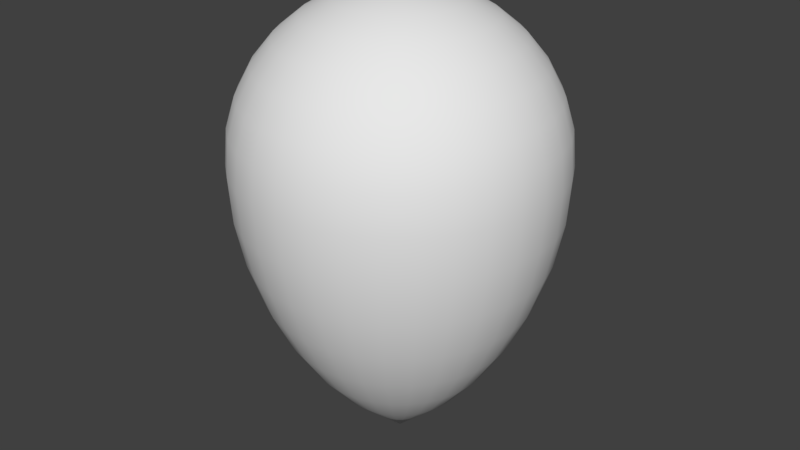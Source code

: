 # Source: balloon.blend  (saved by Blender 2.79.0; exported with 4.5.12 LTS)
import bpy
from mathutils import Matrix  # noqa: F401  (used for matrix-valued properties, if any)

bpy.ops.wm.read_factory_settings(use_empty=True)
scene = bpy.context.scene
scene.name = 'Scene'

# ---- collections
col_collection_1 = bpy.data.collections.new('Collection 1'); scene.collection.children.link(col_collection_1)

# ---- world
world_world = bpy.data.worlds.new('World'); scene.world = world_world
world_world.color = (0.05088, 0.05088, 0.05088)
world_world.use_sun_shadow = False
world_world.sun_shadow_jitter_overblur = 0.0
world_world.cycles.sampling_method = 'MANUAL'

# ---- meshes
me_sphere = bpy.data.meshes.new('Sphere')
me_sphere.from_pydata([(0.0, -3.258e-07, -1.922), (0.03806, 0.1913, 0.9808), (0.07466, 0.3753, 0.9239), (0.1084, 0.5449, 0.8315), (0.1379, 0.6935, 0.7071), (0.1622, 0.8155, 0.5556), (0.1802, 0.9061, 0.3827), (0.1913, 0.9619, 0.1951), (0.1951, 0.9808, -0.02996), (0.1913, 0.9619, -0.3124), (0.1802, 0.9061, -0.5947), (0.1622, 0.8155, -0.8686), (0.1379, 0.6935, -1.127), (0.1084, 0.5449, -1.362), (0.07466, 0.3753, -1.569), (0.03806, 0.1913, -1.742), (0.07466, 0.1802, 0.9808), (0.1464, 0.3536, 0.9239), (0.2126, 0.5133, 0.8315), (0.2706, 0.6533, 0.7071), (0.3182, 0.7682, 0.5556), (0.3536, 0.8536, 0.3827), (0.3753, 0.9061, 0.1951), (0.3827, 0.9239, -0.02996), (0.3753, 0.9061, -0.3124), (0.3536, 0.8536, -0.5947), (0.3182, 0.7682, -0.8686), (0.2706, 0.6533, -1.127), (0.2126, 0.5133, -1.362), (0.1464, 0.3536, -1.569), (0.07466, 0.1802, -1.742), (0.1084, 0.1622, 0.9808), (0.2126, 0.3182, 0.9239), (0.3087, 0.4619, 0.8315), (0.3928, 0.5879, 0.7071), (0.4619, 0.6913, 0.5556), (0.5133, 0.7682, 0.3827), (0.5449, 0.8155, 0.1951), (0.5556, 0.8315, -0.02996), (0.5449, 0.8155, -0.3124), (0.5133, 0.7682, -0.5947), (0.4619, 0.6913, -0.8686), (0.3928, 0.5879, -1.127), (0.3087, 0.4619, -1.362), (0.2126, 0.3182, -1.569), (0.1084, 0.1622, -1.742), (0.1379, 0.1379, 0.9808), (0.2706, 0.2706, 0.9239), (0.3928, 0.3928, 0.8315), (0.5, 0.5, 0.7071), (0.5879, 0.5879, 0.5556), (0.6533, 0.6533, 0.3827), (0.6935, 0.6935, 0.1951), (0.7071, 0.7071, -0.02996), (0.6935, 0.6935, -0.3124), (0.6533, 0.6533, -0.5947), (0.5879, 0.5879, -0.8686), (0.5, 0.5, -1.127), (0.3928, 0.3928, -1.362), (0.2706, 0.2706, -1.569), (0.1379, 0.1379, -1.742), (0.1622, 0.1084, 0.9808), (0.3182, 0.2126, 0.9239), (0.4619, 0.3087, 0.8315), (0.5879, 0.3928, 0.7071), (0.6913, 0.4619, 0.5556), (0.7682, 0.5133, 0.3827), (0.8155, 0.5449, 0.1951), (0.8315, 0.5556, -0.02996), (0.8155, 0.5449, -0.3124), (0.7682, 0.5133, -0.5947), (0.6913, 0.4619, -0.8686), (0.5879, 0.3928, -1.127), (0.4619, 0.3087, -1.362), (0.3182, 0.2126, -1.569), (0.1622, 0.1084, -1.742), (0.1802, 0.07466, 0.9808), (0.3536, 0.1464, 0.9239), (0.5133, 0.2126, 0.8315), (0.6533, 0.2706, 0.7071), (0.7682, 0.3182, 0.5556), (0.8536, 0.3536, 0.3827), (0.9061, 0.3753, 0.1951), (0.9239, 0.3827, -0.02996), (0.9061, 0.3753, -0.3124), (0.8536, 0.3536, -0.5947), (0.7682, 0.3182, -0.8686), (0.6533, 0.2706, -1.127), (0.5133, 0.2126, -1.362), (0.3536, 0.1464, -1.569), (0.1802, 0.07466, -1.742), (0.1913, 0.03806, 0.9808), (0.3753, 0.07466, 0.9239), (0.5449, 0.1084, 0.8315), (0.6935, 0.1379, 0.7071), (0.8155, 0.1622, 0.5556), (0.9061, 0.1802, 0.3827), (0.9619, 0.1913, 0.1951), (0.9808, 0.1951, -0.02996), (0.9619, 0.1913, -0.3124), (0.9061, 0.1802, -0.5947), (0.8155, 0.1622, -0.8686), (0.6935, 0.1379, -1.127), (0.5449, 0.1084, -1.362), (0.3753, 0.07466, -1.569), (0.1913, 0.03806, -1.742), (0.1951, -3.266e-07, 0.9808), (0.3827, -3.192e-07, 0.9239), (0.5556, -3.117e-07, 0.8315), (0.7071, -3.192e-07, 0.7071), (0.8315, -3.341e-07, 0.5556), (0.9239, -2.745e-07, 0.3827), (0.9808, -3.937e-07, 0.1951), (1.0, -3.788e-07, -0.02996), (0.9808, -3.937e-07, -0.3124), (0.9239, -2.298e-07, -0.5947), (0.8315, -3.341e-07, -0.8686), (0.7071, -3.192e-07, -1.127), (0.5556, -3.415e-07, -1.362), (0.3827, -3.043e-07, -1.569), (0.1951, -3.08e-07, -1.742), (0.1913, -0.03806, 0.9808), (0.3753, -0.07466, 0.9239), (0.5449, -0.1084, 0.8315), (0.6935, -0.138, 0.7071), (0.8155, -0.1622, 0.5556), (0.9061, -0.1802, 0.3827), (0.9619, -0.1913, 0.1951), (0.9808, -0.1951, -0.02996), (0.9619, -0.1913, -0.3124), (0.9061, -0.1802, -0.5947), (0.8155, -0.1622, -0.8686), (0.6935, -0.138, -1.127), (0.5449, -0.1084, -1.362), (0.3753, -0.07466, -1.569), (0.1913, -0.03806, -1.742), (0.1802, -0.07466, 0.9808), (0.3536, -0.1464, 0.9239), (0.5133, -0.2126, 0.8315), (0.6533, -0.2706, 0.7071), (0.7682, -0.3182, 0.5556), (0.8536, -0.3536, 0.3827), (0.9061, -0.3753, 0.1951), (0.9239, -0.3827, -0.02996), (0.9061, -0.3753, -0.3124), (0.8536, -0.3536, -0.5947), (0.7682, -0.3182, -0.8686), (0.6533, -0.2706, -1.127), (0.5133, -0.2126, -1.362), (0.3536, -0.1464, -1.569), (0.1802, -0.07466, -1.742), (0.1622, -0.1084, 0.9808), (0.3182, -0.2126, 0.9239), (0.4619, -0.3087, 0.8315), (0.5879, -0.3928, 0.7071), (0.6913, -0.4619, 0.5556), (0.7682, -0.5133, 0.3827), (0.8155, -0.5449, 0.1951), (0.8315, -0.5556, -0.02996), (0.8155, -0.5449, -0.3124), (0.7682, -0.5133, -0.5947), (0.6913, -0.4619, -0.8686), (0.5879, -0.3928, -1.127), (0.4619, -0.3087, -1.362), (0.3182, -0.2126, -1.569), (0.1622, -0.1084, -1.742), (0.1379, -0.138, 0.9808), (0.2706, -0.2706, 0.9239), (0.3928, -0.3928, 0.8315), (0.5, -0.5, 0.7071), (0.5879, -0.5879, 0.5556), (0.6533, -0.6533, 0.3827), (0.6935, -0.6935, 0.1951), (0.7071, -0.7071, -0.02996), (0.6935, -0.6935, -0.3124), (0.6533, -0.6533, -0.5947), (0.5879, -0.5879, -0.8686), (0.5, -0.5, -1.127), (0.3928, -0.3928, -1.362), (0.2706, -0.2706, -1.569), (0.1379, -0.138, -1.742), (0.1084, -0.1622, 0.9808), (0.2126, -0.3182, 0.9239), (0.3087, -0.4619, 0.8315), (0.3928, -0.5879, 0.7071), (0.4619, -0.6913, 0.5556), (0.5133, -0.7682, 0.3827), (0.5449, -0.8155, 0.1951), (0.5556, -0.8315, -0.02996), (0.5449, -0.8155, -0.3124), (0.5133, -0.7682, -0.5947), (0.4619, -0.6913, -0.8686), (0.3928, -0.5879, -1.127), (0.3087, -0.4619, -1.362), (0.2126, -0.3182, -1.569), (0.1084, -0.1622, -1.742), (0.07466, -0.1802, 0.9808), (0.1464, -0.3536, 0.9239), (0.2126, -0.5133, 0.8315), (0.2706, -0.6533, 0.7071), (0.3182, -0.7682, 0.5556), (0.3536, -0.8536, 0.3827), (0.3753, -0.9061, 0.1951), (0.3827, -0.9239, -0.02996), (0.3753, -0.9061, -0.3124), (0.3536, -0.8536, -0.5947), (0.3182, -0.7682, -0.8686), (0.2706, -0.6533, -1.127), (0.2126, -0.5133, -1.362), (0.1464, -0.3536, -1.569), (0.07466, -0.1802, -1.742), (0.03806, -0.1913, 0.9808), (0.07466, -0.3753, 0.9239), (0.1084, -0.5449, 0.8315), (0.1379, -0.6935, 0.7071), (0.1622, -0.8155, 0.5556), (0.1802, -0.9061, 0.3827), (0.1913, -0.9619, 0.1951), (0.1951, -0.9808, -0.02996), (0.1913, -0.9619, -0.3124), (0.1802, -0.9061, -0.5947), (0.1622, -0.8155, -0.8686), (0.1379, -0.6935, -1.127), (0.1084, -0.5449, -1.362), (0.07466, -0.3753, -1.569), (0.03806, -0.1913, -1.742), (-7.212e-09, -0.1951, 0.9808), (4.122e-08, -0.3827, 0.9239), (2.632e-08, -0.5556, 0.8315), (-2.584e-08, -0.7071, 0.7071), (-8.544e-08, -0.8315, 0.5556), (6.357e-08, -0.9239, 0.3827), (-8.544e-08, -0.9808, 0.1951), (-1.003e-07, -1.0, -0.02996), (-8.544e-08, -0.9808, -0.3124), (6.357e-08, -0.9239, -0.5947), (-8.544e-08, -0.8315, -0.8686), (-2.584e-08, -0.7071, -1.127), (-1.094e-08, -0.5556, -1.362), (3.964e-09, -0.3827, -1.569), (3.964e-09, -0.1951, -1.742), (-0.03806, -0.1913, 0.9808), (-0.07466, -0.3753, 0.9239), (-0.1084, -0.5449, 0.8315), (-0.1379, -0.6935, 0.7071), (-0.1622, -0.8155, 0.5556), (-0.1802, -0.9061, 0.3827), (-0.1913, -0.9619, 0.1951), (-0.1951, -0.9808, -0.02996), (-0.1913, -0.9619, -0.3124), (-0.1802, -0.9061, -0.5947), (-0.1622, -0.8155, -0.8686), (-0.1379, -0.6935, -1.127), (-0.1084, -0.5449, -1.362), (-0.07466, -0.3753, -1.569), (-0.03806, -0.1913, -1.742), (-1.247e-07, -6.269e-07, 1.0), (-0.07466, -0.1802, 0.9808), (-0.1464, -0.3536, 0.9239), (-0.2126, -0.5133, 0.8315), (-0.2706, -0.6533, 0.7071), (-0.3182, -0.7682, 0.5556), (-0.3536, -0.8536, 0.3827), (-0.3753, -0.9061, 0.1951), (-0.3827, -0.9239, -0.02996), (-0.3753, -0.9061, -0.3124), (-0.3536, -0.8536, -0.5947), (-0.3182, -0.7682, -0.8686), (-0.2706, -0.6533, -1.127), (-0.2126, -0.5133, -1.362), (-0.1464, -0.3536, -1.569), (-0.07466, -0.1802, -1.742), (-0.1084, -0.1622, 0.9808), (-0.2126, -0.3182, 0.9239), (-0.3087, -0.4619, 0.8315), (-0.3928, -0.5879, 0.7071), (-0.4619, -0.6913, 0.5556), (-0.5133, -0.7682, 0.3827), (-0.5449, -0.8155, 0.1951), (-0.5556, -0.8315, -0.02996), (-0.5449, -0.8155, -0.3124), (-0.5133, -0.7682, -0.5947), (-0.4619, -0.6913, -0.8686), (-0.3928, -0.5879, -1.127), (-0.3087, -0.4619, -1.362), (-0.2126, -0.3182, -1.569), (-0.1084, -0.1622, -1.742), (-0.1379, -0.138, 0.9808), (-0.2706, -0.2706, 0.9239), (-0.3928, -0.3928, 0.8315), (-0.5, -0.5, 0.7071), (-0.5879, -0.5879, 0.5556), (-0.6533, -0.6533, 0.3827), (-0.6935, -0.6935, 0.1951), (-0.7071, -0.7071, -0.02996), (-0.6935, -0.6935, -0.3124), (-0.6533, -0.6533, -0.5947), (-0.5879, -0.5879, -0.8686), (-0.5, -0.5, -1.127), (-0.3928, -0.3928, -1.362), (-0.2706, -0.2706, -1.569), (-0.1379, -0.1379, -1.742), (-0.1622, -0.1084, 0.9808), (-0.3182, -0.2126, 0.9239), (-0.4619, -0.3087, 0.8315), (-0.5879, -0.3928, 0.7071), (-0.6913, -0.4619, 0.5556), (-0.7682, -0.5133, 0.3827), (-0.8155, -0.5449, 0.1951), (-0.8315, -0.5556, -0.02996), (-0.8155, -0.5449, -0.3124), (-0.7682, -0.5133, -0.5947), (-0.6913, -0.4619, -0.8686), (-0.5879, -0.3928, -1.127), (-0.4619, -0.3087, -1.362), (-0.3182, -0.2126, -1.569), (-0.1622, -0.1084, -1.742), (-0.1802, -0.07466, 0.9808), (-0.3536, -0.1464, 0.9239), (-0.5133, -0.2126, 0.8315), (-0.6533, -0.2706, 0.7071), (-0.7682, -0.3182, 0.5556), (-0.8536, -0.3536, 0.3827), (-0.9061, -0.3753, 0.1951), (-0.9239, -0.3827, -0.02996), (-0.9061, -0.3753, -0.3124), (-0.8536, -0.3536, -0.5947), (-0.7682, -0.3182, -0.8686), (-0.6533, -0.2706, -1.127), (-0.5133, -0.2126, -1.362), (-0.3536, -0.1464, -1.569), (-0.1802, -0.07466, -1.742), (-0.1913, -0.03806, 0.9808), (-0.3753, -0.07466, 0.9239), (-0.5449, -0.1084, 0.8315), (-0.6935, -0.1379, 0.7071), (-0.8155, -0.1622, 0.5556), (-0.9061, -0.1802, 0.3827), (-0.9619, -0.1913, 0.1951), (-0.9808, -0.1951, -0.02996), (-0.9619, -0.1913, -0.3124), (-0.9061, -0.1802, -0.5947), (-0.8155, -0.1622, -0.8686), (-0.6935, -0.1379, -1.127), (-0.5449, -0.1084, -1.362), (-0.3753, -0.07466, -1.569), (-0.1913, -0.03806, -1.742), (-0.1951, -3.117e-07, 0.9808), (-0.3827, -2.819e-07, 0.9239), (-0.5556, -2.819e-07, 0.8315), (-0.7071, -1.851e-07, 0.7071), (-0.8315, -1.404e-07, 0.5556), (-0.9239, -3.192e-07, 0.3827), (-0.9808, -9.567e-08, 0.1951), (-1.0, -1.404e-07, -0.02996), (-0.9808, -9.567e-08, -0.3124), (-0.9239, -3.192e-07, -0.5947), (-0.8315, -1.404e-07, -0.8686), (-0.7071, -1.851e-07, -1.127), (-0.5556, -2.596e-07, -1.362), (-0.3827, -2.521e-07, -1.569), (-0.1951, -3.155e-07, -1.742), (-0.1913, 0.03806, 0.9808), (-0.3753, 0.07466, 0.9239), (-0.5449, 0.1084, 0.8315), (-0.6935, 0.1379, 0.7071), (-0.8155, 0.1622, 0.5556), (-0.9061, 0.1802, 0.3827), (-0.9619, 0.1913, 0.1951), (-0.9808, 0.1951, -0.02996), (-0.9619, 0.1913, -0.3124), (-0.9061, 0.1802, -0.5947), (-0.8155, 0.1622, -0.8686), (-0.6935, 0.1379, -1.127), (-0.5449, 0.1084, -1.362), (-0.3753, 0.07466, -1.569), (-0.1913, 0.03806, -1.742), (-0.1802, 0.07466, 0.9808), (-0.3536, 0.1464, 0.9239), (-0.5133, 0.2126, 0.8315), (-0.6533, 0.2706, 0.7071), (-0.7682, 0.3182, 0.5556), (-0.8536, 0.3536, 0.3827), (-0.9061, 0.3753, 0.1951), (-0.9239, 0.3827, -0.02996), (-0.9061, 0.3753, -0.3124), (-0.8536, 0.3536, -0.5947), (-0.7682, 0.3182, -0.8686), (-0.6533, 0.2706, -1.127), (-0.5133, 0.2126, -1.362), (-0.3536, 0.1464, -1.569), (-0.1802, 0.07466, -1.742), (-0.1622, 0.1084, 0.9808), (-0.3182, 0.2126, 0.9239), (-0.4619, 0.3087, 0.8315), (-0.5879, 0.3928, 0.7071), (-0.6913, 0.4619, 0.5556), (-0.7682, 0.5133, 0.3827), (-0.8155, 0.5449, 0.1951), (-0.8315, 0.5556, -0.02996), (-0.8155, 0.5449, -0.3124), (-0.7682, 0.5133, -0.5947), (-0.6913, 0.4619, -0.8686), (-0.5879, 0.3928, -1.127), (-0.4619, 0.3087, -1.362), (-0.3182, 0.2126, -1.569), (-0.1622, 0.1084, -1.742), (-0.1379, 0.1379, 0.9808), (-0.2706, 0.2706, 0.9239), (-0.3928, 0.3928, 0.8315), (-0.5, 0.5, 0.7071), (-0.5879, 0.5879, 0.5556), (-0.6533, 0.6533, 0.3827), (-0.6935, 0.6935, 0.1951), (-0.7071, 0.7071, -0.02996), (-0.6935, 0.6935, -0.3124), (-0.6533, 0.6533, -0.5947), (-0.5879, 0.5879, -0.8686), (-0.5, 0.5, -1.127), (-0.3928, 0.3928, -1.362), (-0.2706, 0.2706, -1.569), (-0.1379, 0.1379, -1.742), (-0.1084, 0.1622, 0.9808), (-0.2126, 0.3182, 0.9239), (-0.3087, 0.4619, 0.8315), (-0.3928, 0.5879, 0.7071), (-0.4619, 0.6913, 0.5556), (-0.5133, 0.7682, 0.3827), (-0.5449, 0.8155, 0.1951), (-0.5556, 0.8315, -0.02996), (-0.5449, 0.8155, -0.3124), (-0.5133, 0.7682, -0.5947), (-0.4619, 0.6913, -0.8686), (-0.3928, 0.5879, -1.127), (-0.3087, 0.4619, -1.362), (-0.2126, 0.3182, -1.569), (-0.1084, 0.1622, -1.742), (-0.07466, 0.1802, 0.9808), (-0.1464, 0.3536, 0.9239), (-0.2126, 0.5133, 0.8315), (-0.2706, 0.6533, 0.7071), (-0.3182, 0.7682, 0.5556), (-0.3536, 0.8536, 0.3827), (-0.3753, 0.9061, 0.1951), (-0.3827, 0.9239, -0.02996), (-0.3753, 0.9061, -0.3124), (-0.3536, 0.8536, -0.5947), (-0.3182, 0.7682, -0.8686), (-0.2706, 0.6533, -1.127), (-0.2126, 0.5133, -1.362), (-0.1464, 0.3536, -1.569), (-0.07466, 0.1802, -1.742), (-0.03806, 0.1913, 0.9808), (-0.07466, 0.3753, 0.9239), (-0.1084, 0.5449, 0.8315), (-0.1379, 0.6935, 0.7071), (-0.1622, 0.8155, 0.5556), (-0.1802, 0.9061, 0.3827), (-0.1913, 0.9619, 0.1951), (-0.1951, 0.9808, -0.02996), (-0.1913, 0.9619, -0.3124), (-0.1802, 0.9061, -0.5947), (-0.1622, 0.8155, -0.8686), (-0.1379, 0.6935, -1.127), (-0.1084, 0.5449, -1.362), (-0.07466, 0.3753, -1.569), (-0.03806, 0.1913, -1.742), (3.749e-08, 0.1951, 0.9808), (7.847e-08, 0.3827, 0.9239), (1.083e-07, 0.5556, 0.8315), (1.53e-07, 0.7071, 0.7071), (2.722e-07, 0.8315, 0.5556), (6.357e-08, 0.9239, 0.3827), (2.573e-07, 0.9808, 0.1951), (2.722e-07, 1.0, -0.02996), (2.573e-07, 0.9808, -0.3124), (6.357e-08, 0.9239, -0.5947), (2.722e-07, 0.8315, -0.8686), (1.53e-07, 0.7071, -1.127), (1.232e-07, 0.5556, -1.362), (7.847e-08, 0.3827, -1.569), (1.514e-08, 0.1951, -1.742)], [], [(471, 470, 4, 5), (479, 478, 12, 13), (472, 471, 5, 6), (480, 479, 13, 14), (473, 472, 6, 7), (481, 480, 14, 15), (474, 473, 7, 8), (467, 256, 1), (0, 481, 15), (475, 474, 8, 9), (468, 467, 1, 2), (476, 475, 9, 10), (469, 468, 2, 3), (477, 476, 10, 11), (470, 469, 3, 4), (478, 477, 11, 12), (11, 10, 25, 26), (4, 3, 18, 19), (12, 11, 26, 27), (5, 4, 19, 20), (13, 12, 27, 28), (6, 5, 20, 21), (14, 13, 28, 29), (7, 6, 21, 22), (15, 14, 29, 30), (8, 7, 22, 23), (1, 256, 16), (0, 15, 30), (9, 8, 23, 24), (2, 1, 16, 17), (10, 9, 24, 25), (3, 2, 17, 18), (30, 29, 44, 45), (23, 22, 37, 38), (16, 256, 31), (0, 30, 45), (24, 23, 38, 39), (17, 16, 31, 32), (25, 24, 39, 40), (18, 17, 32, 33), (26, 25, 40, 41), (19, 18, 33, 34), (27, 26, 41, 42), (20, 19, 34, 35), (28, 27, 42, 43), (21, 20, 35, 36), (29, 28, 43, 44), (22, 21, 36, 37), (42, 41, 56, 57), (35, 34, 49, 50), (43, 42, 57, 58), (36, 35, 50, 51), (44, 43, 58, 59), (37, 36, 51, 52), (45, 44, 59, 60), (38, 37, 52, 53), (31, 256, 46), (0, 45, 60), (39, 38, 53, 54), (32, 31, 46, 47), (40, 39, 54, 55), (33, 32, 47, 48), (41, 40, 55, 56), (34, 33, 48, 49), (46, 256, 61), (0, 60, 75), (54, 53, 68, 69), (47, 46, 61, 62), (55, 54, 69, 70), (48, 47, 62, 63), (56, 55, 70, 71), (49, 48, 63, 64), (57, 56, 71, 72), (50, 49, 64, 65), (58, 57, 72, 73), (51, 50, 65, 66), (59, 58, 73, 74), (52, 51, 66, 67), (60, 59, 74, 75), (53, 52, 67, 68), (65, 64, 79, 80), (73, 72, 87, 88), (66, 65, 80, 81), (74, 73, 88, 89), (67, 66, 81, 82), (75, 74, 89, 90), (68, 67, 82, 83), (61, 256, 76), (0, 75, 90), (69, 68, 83, 84), (62, 61, 76, 77), (70, 69, 84, 85), (63, 62, 77, 78), (71, 70, 85, 86), (64, 63, 78, 79), (72, 71, 86, 87), (84, 83, 98, 99), (77, 76, 91, 92), (85, 84, 99, 100), (78, 77, 92, 93), (86, 85, 100, 101), (79, 78, 93, 94), (87, 86, 101, 102), (80, 79, 94, 95), (88, 87, 102, 103), (81, 80, 95, 96), (89, 88, 103, 104), (82, 81, 96, 97), (90, 89, 104, 105), (83, 82, 97, 98), (76, 256, 91), (0, 90, 105), (103, 102, 117, 118), (96, 95, 110, 111), (104, 103, 118, 119), (97, 96, 111, 112), (105, 104, 119, 120), (98, 97, 112, 113), (91, 256, 106), (0, 105, 120), (99, 98, 113, 114), (92, 91, 106, 107), (100, 99, 114, 115), (93, 92, 107, 108), (101, 100, 115, 116), (94, 93, 108, 109), (102, 101, 116, 117), (95, 94, 109, 110), (107, 106, 121, 122), (115, 114, 129, 130), (108, 107, 122, 123), (116, 115, 130, 131), (109, 108, 123, 124), (117, 116, 131, 132), (110, 109, 124, 125), (118, 117, 132, 133), (111, 110, 125, 126), (119, 118, 133, 134), (112, 111, 126, 127), (120, 119, 134, 135), (113, 112, 127, 128), (106, 256, 121), (0, 120, 135), (114, 113, 128, 129), (126, 125, 140, 141), (134, 133, 148, 149), (127, 126, 141, 142), (135, 134, 149, 150), (128, 127, 142, 143), (121, 256, 136), (0, 135, 150), (129, 128, 143, 144), (122, 121, 136, 137), (130, 129, 144, 145), (123, 122, 137, 138), (131, 130, 145, 146), (124, 123, 138, 139), (132, 131, 146, 147), (125, 124, 139, 140), (133, 132, 147, 148), (145, 144, 159, 160), (138, 137, 152, 153), (146, 145, 160, 161), (139, 138, 153, 154), (147, 146, 161, 162), (140, 139, 154, 155), (148, 147, 162, 163), (141, 140, 155, 156), (149, 148, 163, 164), (142, 141, 156, 157), (150, 149, 164, 165), (143, 142, 157, 158), (136, 256, 151), (0, 150, 165), (144, 143, 158, 159), (137, 136, 151, 152), (164, 163, 178, 179), (157, 156, 171, 172), (165, 164, 179, 180), (158, 157, 172, 173), (151, 256, 166), (0, 165, 180), (159, 158, 173, 174), (152, 151, 166, 167), (160, 159, 174, 175), (153, 152, 167, 168), (161, 160, 175, 176), (154, 153, 168, 169), (162, 161, 176, 177), (155, 154, 169, 170), (163, 162, 177, 178), (156, 155, 170, 171), (176, 175, 190, 191), (169, 168, 183, 184), (177, 176, 191, 192), (170, 169, 184, 185), (178, 177, 192, 193), (171, 170, 185, 186), (179, 178, 193, 194), (172, 171, 186, 187), (180, 179, 194, 195), (173, 172, 187, 188), (166, 256, 181), (0, 180, 195), (174, 173, 188, 189), (167, 166, 181, 182), (175, 174, 189, 190), (168, 167, 182, 183), (195, 194, 209, 210), (188, 187, 202, 203), (181, 256, 196), (0, 195, 210), (189, 188, 203, 204), (182, 181, 196, 197), (190, 189, 204, 205), (183, 182, 197, 198), (191, 190, 205, 206), (184, 183, 198, 199), (192, 191, 206, 207), (185, 184, 199, 200), (193, 192, 207, 208), (186, 185, 200, 201), (194, 193, 208, 209), (187, 186, 201, 202), (199, 198, 213, 214), (207, 206, 221, 222), (200, 199, 214, 215), (208, 207, 222, 223), (201, 200, 215, 216), (209, 208, 223, 224), (202, 201, 216, 217), (210, 209, 224, 225), (203, 202, 217, 218), (196, 256, 211), (0, 210, 225), (204, 203, 218, 219), (197, 196, 211, 212), (205, 204, 219, 220), (198, 197, 212, 213), (206, 205, 220, 221), (218, 217, 232, 233), (211, 256, 226), (0, 225, 240), (219, 218, 233, 234), (212, 211, 226, 227), (220, 219, 234, 235), (213, 212, 227, 228), (221, 220, 235, 236), (214, 213, 228, 229), (222, 221, 236, 237), (215, 214, 229, 230), (223, 222, 237, 238), (216, 215, 230, 231), (224, 223, 238, 239), (217, 216, 231, 232), (225, 224, 239, 240), (237, 236, 251, 252), (230, 229, 244, 245), (238, 237, 252, 253), (231, 230, 245, 246), (239, 238, 253, 254), (232, 231, 246, 247), (240, 239, 254, 255), (233, 232, 247, 248), (226, 256, 241), (0, 240, 255), (234, 233, 248, 249), (227, 226, 241, 242), (235, 234, 249, 250), (228, 227, 242, 243), (236, 235, 250, 251), (229, 228, 243, 244), (241, 256, 257), (0, 255, 271), (249, 248, 264, 265), (242, 241, 257, 258), (250, 249, 265, 266), (243, 242, 258, 259), (251, 250, 266, 267), (244, 243, 259, 260), (252, 251, 267, 268), (245, 244, 260, 261), (253, 252, 268, 269), (246, 245, 261, 262), (254, 253, 269, 270), (247, 246, 262, 263), (255, 254, 270, 271), (248, 247, 263, 264), (261, 260, 275, 276), (269, 268, 283, 284), (262, 261, 276, 277), (270, 269, 284, 285), (263, 262, 277, 278), (271, 270, 285, 286), (264, 263, 278, 279), (257, 256, 272), (0, 271, 286), (265, 264, 279, 280), (258, 257, 272, 273), (266, 265, 280, 281), (259, 258, 273, 274), (267, 266, 281, 282), (260, 259, 274, 275), (268, 267, 282, 283), (280, 279, 294, 295), (273, 272, 287, 288), (281, 280, 295, 296), (274, 273, 288, 289), (282, 281, 296, 297), (275, 274, 289, 290), (283, 282, 297, 298), (276, 275, 290, 291), (284, 283, 298, 299), (277, 276, 291, 292), (285, 284, 299, 300), (278, 277, 292, 293), (286, 285, 300, 301), (279, 278, 293, 294), (272, 256, 287), (0, 286, 301), (299, 298, 313, 314), (292, 291, 306, 307), (300, 299, 314, 315), (293, 292, 307, 308), (301, 300, 315, 316), (294, 293, 308, 309), (287, 256, 302), (0, 301, 316), (295, 294, 309, 310), (288, 287, 302, 303), (296, 295, 310, 311), (289, 288, 303, 304), (297, 296, 311, 312), (290, 289, 304, 305), (298, 297, 312, 313), (291, 290, 305, 306), (311, 310, 325, 326), (304, 303, 318, 319), (312, 311, 326, 327), (305, 304, 319, 320), (313, 312, 327, 328), (306, 305, 320, 321), (314, 313, 328, 329), (307, 306, 321, 322), (315, 314, 329, 330), (308, 307, 322, 323), (316, 315, 330, 331), (309, 308, 323, 324), (302, 256, 317), (0, 316, 331), (310, 309, 324, 325), (303, 302, 317, 318), (330, 329, 344, 345), (323, 322, 337, 338), (331, 330, 345, 346), (324, 323, 338, 339), (317, 256, 332), (0, 331, 346), (325, 324, 339, 340), (318, 317, 332, 333), (326, 325, 340, 341), (319, 318, 333, 334), (327, 326, 341, 342), (320, 319, 334, 335), (328, 327, 342, 343), (321, 320, 335, 336), (329, 328, 343, 344), (322, 321, 336, 337), (334, 333, 348, 349), (342, 341, 356, 357), (335, 334, 349, 350), (343, 342, 357, 358), (336, 335, 350, 351), (344, 343, 358, 359), (337, 336, 351, 352), (345, 344, 359, 360), (338, 337, 352, 353), (346, 345, 360, 361), (339, 338, 353, 354), (332, 256, 347), (0, 346, 361), (340, 339, 354, 355), (333, 332, 347, 348), (341, 340, 355, 356), (353, 352, 367, 368), (361, 360, 375, 376), (354, 353, 368, 369), (347, 256, 362), (0, 361, 376), (355, 354, 369, 370), (348, 347, 362, 363), (356, 355, 370, 371), (349, 348, 363, 364), (357, 356, 371, 372), (350, 349, 364, 365), (358, 357, 372, 373), (351, 350, 365, 366), (359, 358, 373, 374), (352, 351, 366, 367), (360, 359, 374, 375), (372, 371, 386, 387), (365, 364, 379, 380), (373, 372, 387, 388), (366, 365, 380, 381), (374, 373, 388, 389), (367, 366, 381, 382), (375, 374, 389, 390), (368, 367, 382, 383), (376, 375, 390, 391), (369, 368, 383, 384), (362, 256, 377), (0, 376, 391), (370, 369, 384, 385), (363, 362, 377, 378), (371, 370, 385, 386), (364, 363, 378, 379), (391, 390, 405, 406), (384, 383, 398, 399), (377, 256, 392), (0, 391, 406), (385, 384, 399, 400), (378, 377, 392, 393), (386, 385, 400, 401), (379, 378, 393, 394), (387, 386, 401, 402), (380, 379, 394, 395), (388, 387, 402, 403), (381, 380, 395, 396), (389, 388, 403, 404), (382, 381, 396, 397), (390, 389, 404, 405), (383, 382, 397, 398), (395, 394, 409, 410), (403, 402, 417, 418), (396, 395, 410, 411), (404, 403, 418, 419), (397, 396, 411, 412), (405, 404, 419, 420), (398, 397, 412, 413), (406, 405, 420, 421), (399, 398, 413, 414), (392, 256, 407), (0, 406, 421), (400, 399, 414, 415), (393, 392, 407, 408), (401, 400, 415, 416), (394, 393, 408, 409), (402, 401, 416, 417), (414, 413, 428, 429), (407, 256, 422), (0, 421, 436), (415, 414, 429, 430), (408, 407, 422, 423), (416, 415, 430, 431), (409, 408, 423, 424), (417, 416, 431, 432), (410, 409, 424, 425), (418, 417, 432, 433), (411, 410, 425, 426), (419, 418, 433, 434), (412, 411, 426, 427), (420, 419, 434, 435), (413, 412, 427, 428), (421, 420, 435, 436), (433, 432, 447, 448), (426, 425, 440, 441), (434, 433, 448, 449), (427, 426, 441, 442), (435, 434, 449, 450), (428, 427, 442, 443), (436, 435, 450, 451), (429, 428, 443, 444), (422, 256, 437), (0, 436, 451), (430, 429, 444, 445), (423, 422, 437, 438), (431, 430, 445, 446), (424, 423, 438, 439), (432, 431, 446, 447), (425, 424, 439, 440), (0, 451, 466), (445, 444, 459, 460), (438, 437, 452, 453), (446, 445, 460, 461), (439, 438, 453, 454), (447, 446, 461, 462), (440, 439, 454, 455), (448, 447, 462, 463), (441, 440, 455, 456), (449, 448, 463, 464), (442, 441, 456, 457), (450, 449, 464, 465), (443, 442, 457, 458), (451, 450, 465, 466), (444, 443, 458, 459), (437, 256, 452), (464, 463, 478, 479), (457, 456, 471, 472), (465, 464, 479, 480), (458, 457, 472, 473), (466, 465, 480, 481), (459, 458, 473, 474), (452, 256, 467), (0, 466, 481), (460, 459, 474, 475), (453, 452, 467, 468), (461, 460, 475, 476), (454, 453, 468, 469), (462, 461, 476, 477), (455, 454, 469, 470), (463, 462, 477, 478), (456, 455, 470, 471)])
me_sphere.polygons.foreach_set('use_smooth', [True] * 512)
_uv = me_sphere.uv_layers.new(name='UVMap')
_uv.uv.foreach_set('vector', [0.3716, 0.6261, 0.381, 0.6863, 0.3554, 0.6998, 0.3442, 0.6403, 0.2215, 0.09952, 0.2709, 0.1414, 0.2404, 0.1596, 0.1981, 0.1172, 0.3635, 0.5655, 0.3716, 0.6261, 0.3442, 0.6403, 0.3348, 0.5803, 0.1443, 0.07752, 0.2215, 0.09952, 0.1981, 0.1172, 0.1358, 0.09162, 0.3561, 0.5048, 0.3635, 0.5655, 0.3348, 0.5803, 0.3264, 0.5201, 0.05957, 0.07843, 0.1443, 0.07752, 0.1358, 0.09162, 0.06196, 0.08526, 0.3475, 0.4348, 0.3561, 0.5048, 0.3264, 0.5201, 0.3168, 0.4506, 0.4405, 0.8592, 0.5, 0.9055, 0.4288, 0.8665, 9.239e-07, 0.09448, 0.05957, 0.07843, 0.06196, 0.08526, 0.3357, 0.349, 0.3475, 0.4348, 0.3168, 0.4506, 0.304, 0.3655, 0.4109, 0.8041, 0.4405, 0.8592, 0.4288, 0.8665, 0.3919, 0.8147, 0.3211, 0.2686, 0.3357, 0.349, 0.304, 0.3655, 0.2886, 0.2858, 0.3932, 0.7459, 0.4109, 0.8041, 0.3919, 0.8147, 0.3701, 0.7582, 0.3011, 0.1985, 0.3211, 0.2686, 0.2886, 0.2858, 0.2686, 0.2163, 0.381, 0.6863, 0.3932, 0.7459, 0.3701, 0.7582, 0.3554, 0.6998, 0.2709, 0.1414, 0.3011, 0.1985, 0.2686, 0.2163, 0.2404, 0.1596, 0.2686, 0.2163, 0.2886, 0.2858, 0.2577, 0.3038, 0.2385, 0.2346, 0.3554, 0.6998, 0.3701, 0.7582, 0.3466, 0.7724, 0.3293, 0.715, 0.2404, 0.1596, 0.2686, 0.2163, 0.2385, 0.2346, 0.2128, 0.1777, 0.3442, 0.6403, 0.3554, 0.6998, 0.3293, 0.715, 0.3165, 0.6563, 0.1981, 0.1172, 0.2404, 0.1596, 0.2128, 0.1777, 0.1766, 0.1341, 0.3348, 0.5803, 0.3442, 0.6403, 0.3165, 0.6563, 0.3061, 0.5968, 0.1358, 0.09162, 0.1981, 0.1172, 0.1766, 0.1341, 0.1255, 0.105, 0.3264, 0.5201, 0.3348, 0.5803, 0.3061, 0.5968, 0.2968, 0.537, 0.06196, 0.08526, 0.1358, 0.09162, 0.1255, 0.105, 0.06163, 0.0922, 0.3168, 0.4506, 0.3264, 0.5201, 0.2968, 0.537, 0.2865, 0.4679, 0.4288, 0.8665, 0.5, 0.9055, 0.4178, 0.875, 9.239e-07, 0.09448, 0.06196, 0.08526, 0.06163, 0.0922, 0.304, 0.3655, 0.3168, 0.4506, 0.2865, 0.4679, 0.2732, 0.3832, 0.3919, 0.8147, 0.4288, 0.8665, 0.4178, 0.875, 0.3727, 0.827, 0.2886, 0.2858, 0.304, 0.3655, 0.2732, 0.3832, 0.2577, 0.3038, 0.3701, 0.7582, 0.3919, 0.8147, 0.3727, 0.827, 0.3466, 0.7724, 0.06163, 0.0922, 0.1255, 0.105, 0.1139, 0.1175, 0.05915, 0.09899, 0.2865, 0.4679, 0.2968, 0.537, 0.2672, 0.5549, 0.2565, 0.486, 0.4178, 0.875, 0.5, 0.9055, 0.4075, 0.8845, 9.239e-07, 0.09448, 0.06163, 0.0922, 0.05915, 0.09899, 0.2732, 0.3832, 0.2865, 0.4679, 0.2565, 0.486, 0.2431, 0.4014, 0.3727, 0.827, 0.4178, 0.875, 0.4075, 0.8845, 0.3531, 0.8409, 0.2577, 0.3038, 0.2732, 0.3832, 0.2431, 0.4014, 0.2281, 0.322, 0.3466, 0.7724, 0.3727, 0.827, 0.3531, 0.8409, 0.3223, 0.7882, 0.2385, 0.2346, 0.2577, 0.3038, 0.2281, 0.322, 0.2101, 0.2526, 0.3293, 0.715, 0.3466, 0.7724, 0.3223, 0.7882, 0.3026, 0.7317, 0.2128, 0.1777, 0.2385, 0.2346, 0.2101, 0.2526, 0.1872, 0.195, 0.3165, 0.6563, 0.3293, 0.715, 0.3026, 0.7317, 0.2883, 0.6735, 0.1766, 0.1341, 0.2128, 0.1777, 0.1872, 0.195, 0.1563, 0.1499, 0.3061, 0.5968, 0.3165, 0.6563, 0.2883, 0.6735, 0.277, 0.6145, 0.1255, 0.105, 0.1766, 0.1341, 0.1563, 0.1499, 0.1139, 0.1175, 0.2968, 0.537, 0.3061, 0.5968, 0.277, 0.6145, 0.2672, 0.5549, 0.1872, 0.195, 0.2101, 0.2526, 0.183, 0.2698, 0.1629, 0.2113, 0.2883, 0.6735, 0.3026, 0.7317, 0.2747, 0.7495, 0.2593, 0.6916, 0.1563, 0.1499, 0.1872, 0.195, 0.1629, 0.2113, 0.1366, 0.1644, 0.277, 0.6145, 0.2883, 0.6735, 0.2593, 0.6916, 0.2474, 0.6327, 0.1139, 0.1175, 0.1563, 0.1499, 0.1366, 0.1644, 0.1014, 0.1289, 0.2672, 0.5549, 0.277, 0.6145, 0.2474, 0.6327, 0.2373, 0.5731, 0.05915, 0.09899, 0.1139, 0.1175, 0.1014, 0.1289, 0.05499, 0.1054, 0.2565, 0.486, 0.2672, 0.5549, 0.2373, 0.5731, 0.2267, 0.5043, 0.4075, 0.8845, 0.5, 0.9055, 0.3984, 0.895, 9.239e-07, 0.09448, 0.05915, 0.09899, 0.05499, 0.1054, 0.2431, 0.4014, 0.2565, 0.486, 0.2267, 0.5043, 0.2136, 0.4195, 0.3531, 0.8409, 0.4075, 0.8845, 0.3984, 0.895, 0.333, 0.8561, 0.2281, 0.322, 0.2431, 0.4014, 0.2136, 0.4195, 0.1994, 0.3398, 0.3223, 0.7882, 0.3531, 0.8409, 0.333, 0.8561, 0.2969, 0.8052, 0.2101, 0.2526, 0.2281, 0.322, 0.1994, 0.3398, 0.183, 0.2698, 0.3026, 0.7317, 0.3223, 0.7882, 0.2969, 0.8052, 0.2747, 0.7495, 0.3984, 0.895, 0.5, 0.9055, 0.3908, 0.9063, 9.239e-07, 0.09448, 0.05499, 0.1054, 0.04951, 0.1113, 0.2136, 0.4195, 0.2267, 0.5043, 0.1967, 0.522, 0.1843, 0.4368, 0.333, 0.8561, 0.3984, 0.895, 0.3908, 0.9063, 0.312, 0.8725, 0.1994, 0.3398, 0.2136, 0.4195, 0.1843, 0.4368, 0.1714, 0.3566, 0.2969, 0.8052, 0.333, 0.8561, 0.312, 0.8725, 0.2699, 0.823, 0.183, 0.2698, 0.1994, 0.3398, 0.1714, 0.3566, 0.1568, 0.2858, 0.2747, 0.7495, 0.2969, 0.8052, 0.2699, 0.823, 0.2455, 0.7677, 0.1629, 0.2113, 0.183, 0.2698, 0.1568, 0.2858, 0.1394, 0.2262, 0.2593, 0.6916, 0.2747, 0.7495, 0.2455, 0.7677, 0.2292, 0.7098, 0.1366, 0.1644, 0.1629, 0.2113, 0.1394, 0.2262, 0.1175, 0.1775, 0.2474, 0.6327, 0.2593, 0.6916, 0.2292, 0.7098, 0.217, 0.6508, 0.1014, 0.1289, 0.1366, 0.1644, 0.1175, 0.1775, 0.08842, 0.1392, 0.2373, 0.5731, 0.2474, 0.6327, 0.217, 0.6508, 0.207, 0.5911, 0.05499, 0.1054, 0.1014, 0.1289, 0.08842, 0.1392, 0.04951, 0.1113, 0.2267, 0.5043, 0.2373, 0.5731, 0.207, 0.5911, 0.1967, 0.522, 0.2292, 0.7098, 0.2455, 0.7677, 0.2142, 0.7858, 0.1976, 0.7276, 0.1175, 0.1775, 0.1394, 0.2262, 0.1166, 0.2393, 0.09852, 0.1889, 0.217, 0.6508, 0.2292, 0.7098, 0.1976, 0.7276, 0.1856, 0.6682, 0.08842, 0.1392, 0.1175, 0.1775, 0.09852, 0.1889, 0.07494, 0.1482, 0.207, 0.5911, 0.217, 0.6508, 0.1856, 0.6682, 0.176, 0.6082, 0.04951, 0.1113, 0.08842, 0.1392, 0.07494, 0.1482, 0.04302, 0.1166, 0.1967, 0.522, 0.207, 0.5911, 0.176, 0.6082, 0.1664, 0.5386, 0.3908, 0.9063, 0.5, 0.9055, 0.3855, 0.9181, 9.239e-07, 0.09448, 0.04951, 0.1113, 0.04302, 0.1166, 0.1843, 0.4368, 0.1967, 0.522, 0.1664, 0.5386, 0.1552, 0.4528, 0.312, 0.8725, 0.3908, 0.9063, 0.3855, 0.9181, 0.2894, 0.8899, 0.1714, 0.3566, 0.1843, 0.4368, 0.1552, 0.4528, 0.1438, 0.3719, 0.2699, 0.823, 0.312, 0.8725, 0.2894, 0.8899, 0.2405, 0.8413, 0.1568, 0.2858, 0.1714, 0.3566, 0.1438, 0.3719, 0.1312, 0.3002, 0.2455, 0.7677, 0.2699, 0.823, 0.2405, 0.8413, 0.2142, 0.7858, 0.1394, 0.2262, 0.1568, 0.2858, 0.1312, 0.3002, 0.1166, 0.2393, 0.1552, 0.4528, 0.1664, 0.5386, 0.1358, 0.5534, 0.1261, 0.4669, 0.2894, 0.8899, 0.3855, 0.9181, 0.3838, 0.9302, 0.2641, 0.9079, 0.1438, 0.3719, 0.1552, 0.4528, 0.1261, 0.4669, 0.1164, 0.3852, 0.2405, 0.8413, 0.2894, 0.8899, 0.2641, 0.9079, 0.2077, 0.8593, 0.1312, 0.3002, 0.1438, 0.3719, 0.1164, 0.3852, 0.106, 0.3125, 0.2142, 0.7858, 0.2405, 0.8413, 0.2077, 0.8593, 0.1804, 0.803, 0.1166, 0.2393, 0.1312, 0.3002, 0.106, 0.3125, 0.09414, 0.2505, 0.1976, 0.7276, 0.2142, 0.7858, 0.1804, 0.803, 0.1642, 0.7442, 0.09852, 0.1889, 0.1166, 0.2393, 0.09414, 0.2505, 0.07973, 0.1986, 0.1856, 0.6682, 0.1976, 0.7276, 0.1642, 0.7442, 0.153, 0.6842, 0.07494, 0.1482, 0.09852, 0.1889, 0.07973, 0.1986, 0.06111, 0.1558, 0.176, 0.6082, 0.1856, 0.6682, 0.153, 0.6842, 0.1443, 0.6236, 0.04302, 0.1166, 0.07494, 0.1482, 0.06111, 0.1558, 0.03575, 0.1211, 0.1664, 0.5386, 0.176, 0.6082, 0.1443, 0.6236, 0.1358, 0.5534, 0.3855, 0.9181, 0.5, 0.9055, 0.3838, 0.9302, 9.239e-07, 0.09448, 0.04302, 0.1166, 0.03575, 0.1211, 0.07973, 0.1986, 0.09414, 0.2505, 0.07192, 0.2596, 0.061, 0.2065, 0.153, 0.6842, 0.1642, 0.7442, 0.1287, 0.7587, 0.119, 0.6979, 0.06111, 0.1558, 0.07973, 0.1986, 0.061, 0.2065, 0.04702, 0.1619, 0.1443, 0.6236, 0.153, 0.6842, 0.119, 0.6979, 0.1116, 0.6367, 0.03575, 0.1211, 0.06111, 0.1558, 0.04702, 0.1619, 0.02789, 0.1247, 0.1358, 0.5534, 0.1443, 0.6236, 0.1116, 0.6367, 0.1046, 0.5659, 0.3838, 0.9302, 0.5, 0.9055, 0.3879, 0.9423, 9.239e-07, 0.09448, 0.03575, 0.1211, 0.02789, 0.1247, 0.1261, 0.4669, 0.1358, 0.5534, 0.1046, 0.5659, 0.09677, 0.4787, 0.2641, 0.9079, 0.3838, 0.9302, 0.3879, 0.9423, 0.234, 0.9261, 0.1164, 0.3852, 0.1261, 0.4669, 0.09677, 0.4787, 0.08909, 0.3962, 0.2077, 0.8593, 0.2641, 0.9079, 0.234, 0.9261, 0.17, 0.8762, 0.106, 0.3125, 0.1164, 0.3852, 0.08909, 0.3962, 0.08101, 0.3227, 0.1804, 0.803, 0.2077, 0.8593, 0.17, 0.8762, 0.1434, 0.8186, 0.09414, 0.2505, 0.106, 0.3125, 0.08101, 0.3227, 0.07192, 0.2596, 0.1642, 0.7442, 0.1804, 0.803, 0.1434, 0.8186, 0.1287, 0.7587, 0.234, 0.9261, 0.3879, 0.9423, 0.4019, 0.9536, 0.1943, 0.9439, 0.08909, 0.3962, 0.09677, 0.4787, 0.06729, 0.4877, 0.06183, 0.4045, 0.17, 0.8762, 0.234, 0.9261, 0.1943, 0.9439, 0.1259, 0.8909, 0.08101, 0.3227, 0.08909, 0.3962, 0.06183, 0.4045, 0.05615, 0.3303, 0.1434, 0.8186, 0.17, 0.8762, 0.1259, 0.8909, 0.1028, 0.8313, 0.07192, 0.2596, 0.08101, 0.3227, 0.05615, 0.3303, 0.04983, 0.2664, 0.1287, 0.7587, 0.1434, 0.8186, 0.1028, 0.8313, 0.09111, 0.7703, 0.061, 0.2065, 0.07192, 0.2596, 0.04983, 0.2664, 0.04231, 0.2123, 0.119, 0.6979, 0.1287, 0.7587, 0.09111, 0.7703, 0.08364, 0.7088, 0.04702, 0.1619, 0.061, 0.2065, 0.04231, 0.2123, 0.03274, 0.1664, 0.1116, 0.6367, 0.119, 0.6979, 0.08364, 0.7088, 0.07813, 0.647, 0.02789, 0.1247, 0.04702, 0.1619, 0.03274, 0.1664, 0.01961, 0.1274, 0.1046, 0.5659, 0.1116, 0.6367, 0.07813, 0.647, 0.07296, 0.5756, 0.3879, 0.9423, 0.5, 0.9055, 0.4019, 0.9536, 9.239e-07, 0.09448, 0.02789, 0.1247, 0.01961, 0.1274, 0.09677, 0.4787, 0.1046, 0.5659, 0.07296, 0.5756, 0.06729, 0.4877, 0.08364, 0.7088, 0.09111, 0.7703, 0.05163, 0.7782, 0.04715, 0.7161, 0.03274, 0.1664, 0.04231, 0.2123, 0.02364, 0.216, 0.01833, 0.1693, 0.07813, 0.647, 0.08364, 0.7088, 0.04715, 0.7161, 0.04391, 0.6538, 0.01961, 0.1274, 0.03274, 0.1664, 0.01833, 0.1693, 0.01104, 0.1292, 0.07296, 0.5756, 0.07813, 0.647, 0.04391, 0.6538, 0.04091, 0.582, 0.4019, 0.9536, 0.5, 0.9055, 0.4324, 0.9629, 9.239e-07, 0.09448, 0.01961, 0.1274, 0.01104, 0.1292, 0.06729, 0.4877, 0.07296, 0.5756, 0.04091, 0.582, 0.03766, 0.4936, 0.1943, 0.9439, 0.4019, 0.9536, 0.4324, 0.9629, 0.1336, 0.9596, 0.06183, 0.4045, 0.06729, 0.4877, 0.03766, 0.4936, 0.03455, 0.4099, 0.1259, 0.8909, 0.1943, 0.9439, 0.1336, 0.9596, 0.07415, 0.9016, 0.05615, 0.3303, 0.06183, 0.4045, 0.03455, 0.4099, 0.03135, 0.3353, 0.1028, 0.8313, 0.1259, 0.8909, 0.07415, 0.9016, 0.05886, 0.8402, 0.04983, 0.2664, 0.05615, 0.3303, 0.03135, 0.3353, 0.02782, 0.2709, 0.09111, 0.7703, 0.1028, 0.8313, 0.05886, 0.8402, 0.05163, 0.7782, 0.04231, 0.2123, 0.04983, 0.2664, 0.02782, 0.2709, 0.02364, 0.216, 0.03455, 0.4099, 0.03766, 0.4936, 0.00791, 0.4962, 0.007253, 0.4123, 0.07415, 0.9016, 0.1336, 0.9596, 0.03286, 0.969, 0.01599, 0.9067, 0.03135, 0.3353, 0.03455, 0.4099, 0.007253, 0.4123, 0.006579, 0.3374, 0.05886, 0.8402, 0.07415, 0.9016, 0.01599, 0.9067, 0.0125, 0.8443, 0.02782, 0.2709, 0.03135, 0.3353, 0.006579, 0.3374, 0.005837, 0.2728, 0.05163, 0.7782, 0.05886, 0.8402, 0.0125, 0.8443, 0.01091, 0.7818, 0.02364, 0.216, 0.02782, 0.2709, 0.005837, 0.2728, 0.004961, 0.2177, 0.04715, 0.7161, 0.05163, 0.7782, 0.01091, 0.7818, 0.009938, 0.7193, 0.01833, 0.1693, 0.02364, 0.216, 0.004961, 0.2177, 0.003852, 0.1706, 0.04391, 0.6538, 0.04715, 0.7161, 0.009938, 0.7193, 0.009242, 0.6568, 0.01104, 0.1292, 0.01833, 0.1693, 0.003852, 0.1706, 0.002327, 0.1299, 0.04091, 0.582, 0.04391, 0.6538, 0.009242, 0.6568, 0.008601, 0.5848, 0.4324, 0.9629, 0.5, 0.9055, 0.484, 0.9678, 9.239e-07, 0.09448, 0.01104, 0.1292, 0.002327, 0.1299, 0.03766, 0.4936, 0.04091, 0.582, 0.008601, 0.5848, 0.00791, 0.4962, 0.1336, 0.9596, 0.4324, 0.9629, 0.484, 0.9678, 0.03286, 0.969, 1.004, 0.1706, 1.005, 0.2177, 0.9863, 0.2172, 0.9894, 0.1702, 1.009, 0.6568, 1.01, 0.7193, 0.9726, 0.7183, 0.9745, 0.6559, 1.002, 0.1299, 1.004, 0.1706, 0.9894, 0.1702, 0.9936, 0.1297, 1.009, 0.5848, 1.009, 0.6568, 0.9745, 0.6559, 0.9762, 0.5839, 0.484, 0.9678, 0.5, 0.9055, 0.5426, 0.9662, 1.0, 0.09448, 1.002, 0.1299, 0.9936, 0.1297, 1.008, 0.4962, 1.009, 0.5848, 0.9762, 0.5839, 0.9781, 0.4954, 1.033, 0.969, 0.484, 0.9678, 0.5426, 0.9662, 0.9142, 0.9658, 1.007, 0.4123, 1.008, 0.4962, 0.9781, 0.4954, 0.98, 0.4116, 1.016, 0.9067, 1.033, 0.969, 0.9142, 0.9658, 0.9562, 0.9051, 1.007, 0.3374, 1.007, 0.4123, 0.98, 0.4116, 0.9818, 0.3368, 1.012, 0.8443, 1.016, 0.9067, 0.9562, 0.9051, 0.9656, 0.843, 1.006, 0.2728, 1.007, 0.3374, 0.9818, 0.3368, 0.9839, 0.2722, 1.011, 0.7818, 1.012, 0.8443, 0.9656, 0.843, 0.9699, 0.7807, 1.005, 0.2177, 1.006, 0.2728, 0.9839, 0.2722, 0.9863, 0.2172, 1.01, 0.7193, 1.011, 0.7818, 0.9699, 0.7807, 0.9726, 0.7183, 0.9818, 0.3368, 0.98, 0.4116, 0.9527, 0.4078, 0.957, 0.3333, 0.9656, 0.843, 0.9562, 0.9051, 0.9006, 0.8972, 0.9201, 0.8366, 0.9839, 0.2722, 0.9818, 0.3368, 0.957, 0.3333, 0.9619, 0.2691, 0.9699, 0.7807, 0.9656, 0.843, 0.9201, 0.8366, 0.9297, 0.775, 0.9863, 0.2172, 0.9839, 0.2722, 0.9619, 0.2691, 0.9676, 0.2145, 0.9726, 0.7183, 0.9699, 0.7807, 0.9297, 0.775, 0.9356, 0.7131, 0.9894, 0.1702, 0.9863, 0.2172, 0.9676, 0.2145, 0.9749, 0.1681, 0.9745, 0.6559, 0.9726, 0.7183, 0.9356, 0.7131, 0.94, 0.6511, 0.9936, 0.1297, 0.9894, 0.1702, 0.9749, 0.1681, 0.9849, 0.1285, 0.9762, 0.5839, 0.9745, 0.6559, 0.94, 0.6511, 0.944, 0.5794, 0.5426, 0.9662, 0.5, 0.9055, 0.5845, 0.9589, 1.0, 0.09448, 0.9936, 0.1297, 0.9849, 0.1285, 0.9781, 0.4954, 0.9762, 0.5839, 0.944, 0.5794, 0.9484, 0.4912, 0.9142, 0.9658, 0.5426, 0.9662, 0.5845, 0.9589, 0.8342, 0.9527, 0.98, 0.4116, 0.9781, 0.4954, 0.9484, 0.4912, 0.9527, 0.4078, 0.9562, 0.9051, 0.9142, 0.9658, 0.8342, 0.9527, 0.9006, 0.8972, 0.9849, 0.1285, 0.9749, 0.1681, 0.9605, 0.1645, 0.9765, 0.1263, 0.944, 0.5794, 0.94, 0.6511, 0.9061, 0.6426, 0.9121, 0.5714, 0.5845, 0.9589, 0.5, 0.9055, 0.6063, 0.9485, 1.0, 0.09448, 0.9849, 0.1285, 0.9765, 0.1263, 0.9484, 0.4912, 0.944, 0.5794, 0.9121, 0.5714, 0.9189, 0.4838, 0.8342, 0.9527, 0.5845, 0.9589, 0.6063, 0.9485, 0.7854, 0.9357, 0.9527, 0.4078, 0.9484, 0.4912, 0.9189, 0.4838, 0.9254, 0.4009, 0.9006, 0.8972, 0.8342, 0.9527, 0.7854, 0.9357, 0.8525, 0.8844, 0.957, 0.3333, 0.9527, 0.4078, 0.9254, 0.4009, 0.9322, 0.327, 0.9201, 0.8366, 0.9006, 0.8972, 0.8525, 0.8844, 0.8777, 0.8258, 0.9619, 0.2691, 0.957, 0.3333, 0.9322, 0.327, 0.9398, 0.2635, 0.9297, 0.775, 0.9201, 0.8366, 0.8777, 0.8258, 0.891, 0.7653, 0.9676, 0.2145, 0.9619, 0.2691, 0.9398, 0.2635, 0.9489, 0.2098, 0.9356, 0.7131, 0.9297, 0.775, 0.891, 0.7653, 0.8996, 0.7041, 0.9749, 0.1681, 0.9676, 0.2145, 0.9489, 0.2098, 0.9605, 0.1645, 0.94, 0.6511, 0.9356, 0.7131, 0.8996, 0.7041, 0.9061, 0.6426, 0.8777, 0.8258, 0.8525, 0.8844, 0.8116, 0.8685, 0.8389, 0.8116, 0.9398, 0.2635, 0.9322, 0.327, 0.9073, 0.3182, 0.9177, 0.2556, 0.891, 0.7653, 0.8777, 0.8258, 0.8389, 0.8116, 0.8544, 0.7522, 0.9489, 0.2098, 0.9398, 0.2635, 0.9177, 0.2556, 0.9302, 0.203, 0.8996, 0.7041, 0.891, 0.7653, 0.8544, 0.7522, 0.8649, 0.6918, 0.9605, 0.1645, 0.9489, 0.2098, 0.9302, 0.203, 0.9463, 0.1592, 0.9061, 0.6426, 0.8996, 0.7041, 0.8649, 0.6918, 0.873, 0.6309, 0.9765, 0.1263, 0.9605, 0.1645, 0.9463, 0.1592, 0.9684, 0.1231, 0.9121, 0.5714, 0.9061, 0.6426, 0.873, 0.6309, 0.8807, 0.5604, 0.6063, 0.9485, 0.5, 0.9055, 0.6149, 0.9367, 1.0, 0.09448, 0.9765, 0.1263, 0.9684, 0.1231, 0.9189, 0.4838, 0.9121, 0.5714, 0.8807, 0.5604, 0.8895, 0.4735, 0.7854, 0.9357, 0.6063, 0.9485, 0.6149, 0.9367, 0.7511, 0.9176, 0.9254, 0.4009, 0.9189, 0.4838, 0.8895, 0.4735, 0.8981, 0.3913, 0.8525, 0.8844, 0.7854, 0.9357, 0.7511, 0.9176, 0.8116, 0.8685, 0.9322, 0.327, 0.9254, 0.4009, 0.8981, 0.3913, 0.9073, 0.3182, 0.8807, 0.5604, 0.873, 0.6309, 0.8407, 0.6166, 0.8498, 0.5467, 0.6149, 0.9367, 0.5, 0.9055, 0.6159, 0.9245, 1.0, 0.09448, 0.9684, 0.1231, 0.9608, 0.1191, 0.8895, 0.4735, 0.8807, 0.5604, 0.8498, 0.5467, 0.8603, 0.4606, 0.7511, 0.9176, 0.6149, 0.9367, 0.6159, 0.9245, 0.7236, 0.8994, 0.8981, 0.3913, 0.8895, 0.4735, 0.8603, 0.4606, 0.8708, 0.3792, 0.8116, 0.8685, 0.7511, 0.9176, 0.7236, 0.8994, 0.7764, 0.8509, 0.9073, 0.3182, 0.8981, 0.3913, 0.8708, 0.3792, 0.8822, 0.307, 0.8389, 0.8116, 0.8116, 0.8685, 0.7764, 0.8509, 0.8034, 0.7951, 0.9177, 0.2556, 0.9073, 0.3182, 0.8822, 0.307, 0.8954, 0.2455, 0.8544, 0.7522, 0.8389, 0.8116, 0.8034, 0.7951, 0.8199, 0.7366, 0.9302, 0.203, 0.9177, 0.2556, 0.8954, 0.2455, 0.9115, 0.1943, 0.8649, 0.6918, 0.8544, 0.7522, 0.8199, 0.7366, 0.8316, 0.6769, 0.9463, 0.1592, 0.9302, 0.203, 0.9115, 0.1943, 0.9324, 0.1524, 0.873, 0.6309, 0.8649, 0.6918, 0.8316, 0.6769, 0.8407, 0.6166, 0.9684, 0.1231, 0.9463, 0.1592, 0.9324, 0.1524, 0.9608, 0.1191, 0.8954, 0.2455, 0.8822, 0.307, 0.8568, 0.2937, 0.8728, 0.2334, 0.8199, 0.7366, 0.8034, 0.7951, 0.7709, 0.7774, 0.7874, 0.7194, 0.9115, 0.1943, 0.8954, 0.2455, 0.8728, 0.2334, 0.8926, 0.1838, 0.8316, 0.6769, 0.8199, 0.7366, 0.7874, 0.7194, 0.7995, 0.6602, 0.9324, 0.1524, 0.9115, 0.1943, 0.8926, 0.1838, 0.9187, 0.1441, 0.8407, 0.6166, 0.8316, 0.6769, 0.7995, 0.6602, 0.8094, 0.6003, 0.9608, 0.1191, 0.9324, 0.1524, 0.9187, 0.1441, 0.9538, 0.1142, 0.8498, 0.5467, 0.8407, 0.6166, 0.8094, 0.6003, 0.8194, 0.531, 0.6159, 0.9245, 0.5, 0.9055, 0.6124, 0.9125, 1.0, 0.09448, 0.9608, 0.1191, 0.9538, 0.1142, 0.8603, 0.4606, 0.8498, 0.5467, 0.8194, 0.531, 0.8311, 0.4455, 0.7236, 0.8994, 0.6159, 0.9245, 0.6124, 0.9125, 0.6998, 0.8816, 0.8708, 0.3792, 0.8603, 0.4606, 0.8311, 0.4455, 0.8433, 0.3649, 0.7764, 0.8509, 0.7236, 0.8994, 0.6998, 0.8816, 0.7454, 0.8327, 0.8822, 0.307, 0.8708, 0.3792, 0.8433, 0.3649, 0.8568, 0.2937, 0.8034, 0.7951, 0.7764, 0.8509, 0.7454, 0.8327, 0.7709, 0.7774, 0.6124, 0.9125, 0.5, 0.9055, 0.6059, 0.9009, 1.0, 0.09448, 0.9538, 0.1142, 0.9478, 0.1086, 0.8311, 0.4455, 0.8194, 0.531, 0.7892, 0.5138, 0.802, 0.4288, 0.6998, 0.8816, 0.6124, 0.9125, 0.6059, 0.9009, 0.678, 0.8647, 0.8433, 0.3649, 0.8311, 0.4455, 0.802, 0.4288, 0.8156, 0.3489, 0.7454, 0.8327, 0.6998, 0.8816, 0.678, 0.8647, 0.7172, 0.8146, 0.8568, 0.2937, 0.8433, 0.3649, 0.8156, 0.3489, 0.831, 0.2785, 0.7709, 0.7774, 0.7454, 0.8327, 0.7172, 0.8146, 0.7406, 0.7591, 0.8728, 0.2334, 0.8568, 0.2937, 0.831, 0.2785, 0.8497, 0.2194, 0.7874, 0.7194, 0.7709, 0.7774, 0.7406, 0.7591, 0.7565, 0.7013, 0.8926, 0.1838, 0.8728, 0.2334, 0.8497, 0.2194, 0.8736, 0.1715, 0.7995, 0.6602, 0.7874, 0.7194, 0.7565, 0.7013, 0.7686, 0.6423, 0.9187, 0.1441, 0.8926, 0.1838, 0.8736, 0.1715, 0.9054, 0.1345, 0.8094, 0.6003, 0.7995, 0.6602, 0.7686, 0.6423, 0.7788, 0.5828, 0.9538, 0.1142, 0.9187, 0.1441, 0.9054, 0.1345, 0.9478, 0.1086, 0.8194, 0.531, 0.8094, 0.6003, 0.7788, 0.5828, 0.7892, 0.5138, 0.7565, 0.7013, 0.7406, 0.7591, 0.7121, 0.7411, 0.727, 0.6831, 0.8736, 0.1715, 0.8497, 0.2194, 0.8259, 0.2038, 0.8542, 0.1577, 0.7686, 0.6423, 0.7565, 0.7013, 0.727, 0.6831, 0.7387, 0.6241, 0.9054, 0.1345, 0.8736, 0.1715, 0.8542, 0.1577, 0.8926, 0.1237, 0.7788, 0.5828, 0.7686, 0.6423, 0.7387, 0.6241, 0.7487, 0.5646, 0.9478, 0.1086, 0.9054, 0.1345, 0.8926, 0.1237, 0.9429, 0.1025, 0.7892, 0.5138, 0.7788, 0.5828, 0.7487, 0.5646, 0.7593, 0.4957, 0.6059, 0.9009, 0.5, 0.9055, 0.5975, 0.89, 1.0, 0.09448, 0.9478, 0.1086, 0.9429, 0.1025, 0.802, 0.4288, 0.7892, 0.5138, 0.7593, 0.4957, 0.7726, 0.4111, 0.678, 0.8647, 0.6059, 0.9009, 0.5975, 0.89, 0.6575, 0.8488, 0.8156, 0.3489, 0.802, 0.4288, 0.7726, 0.4111, 0.7873, 0.3316, 0.7172, 0.8146, 0.678, 0.8647, 0.6575, 0.8488, 0.691, 0.7971, 0.831, 0.2785, 0.8156, 0.3489, 0.7873, 0.3316, 0.8044, 0.2619, 0.7406, 0.7591, 0.7172, 0.8146, 0.691, 0.7971, 0.7121, 0.7411, 0.8497, 0.2194, 0.831, 0.2785, 0.8044, 0.2619, 0.8259, 0.2038, 0.7726, 0.4111, 0.7593, 0.4957, 0.7294, 0.4775, 0.7429, 0.3929, 0.6575, 0.8488, 0.5975, 0.89, 0.5878, 0.8799, 0.6377, 0.8342, 0.7873, 0.3316, 0.7726, 0.4111, 0.7429, 0.3929, 0.7582, 0.3135, 0.691, 0.7971, 0.6575, 0.8488, 0.6377, 0.8342, 0.6662, 0.7806, 0.8044, 0.2619, 0.7873, 0.3316, 0.7582, 0.3135, 0.7768, 0.2442, 0.7121, 0.7411, 0.691, 0.7971, 0.6662, 0.7806, 0.6848, 0.7238, 0.8259, 0.2038, 0.8044, 0.2619, 0.7768, 0.2442, 0.801, 0.187, 0.727, 0.6831, 0.7121, 0.7411, 0.6848, 0.7238, 0.6984, 0.6653, 0.8542, 0.1577, 0.8259, 0.2038, 0.801, 0.187, 0.8343, 0.1426, 0.7387, 0.6241, 0.727, 0.6831, 0.6984, 0.6653, 0.7093, 0.6061, 0.8926, 0.1237, 0.8542, 0.1577, 0.8343, 0.1426, 0.8806, 0.1118, 0.7487, 0.5646, 0.7387, 0.6241, 0.7093, 0.6061, 0.7189, 0.5464, 0.9429, 0.1025, 0.8926, 0.1237, 0.8806, 0.1118, 0.9395, 0.09584, 0.7593, 0.4957, 0.7487, 0.5646, 0.7189, 0.5464, 0.7294, 0.4775, 0.5975, 0.89, 0.5, 0.9055, 0.5878, 0.8799, 1.0, 0.09448, 0.9429, 0.1025, 0.9395, 0.09584, 0.8343, 0.1426, 0.801, 0.187, 0.7746, 0.1693, 0.8135, 0.1263, 0.7093, 0.6061, 0.6984, 0.6653, 0.6704, 0.6486, 0.6804, 0.5889, 0.8806, 0.1118, 0.8343, 0.1426, 0.8135, 0.1263, 0.8695, 0.09883, 0.7189, 0.5464, 0.7093, 0.6061, 0.6804, 0.5889, 0.6894, 0.5289, 0.9395, 0.09584, 0.8806, 0.1118, 0.8695, 0.09883, 0.9379, 0.08896, 0.7294, 0.4775, 0.7189, 0.5464, 0.6894, 0.5289, 0.6993, 0.4597, 0.5878, 0.8799, 0.5, 0.9055, 0.5771, 0.8709, 1.0, 0.09448, 0.9395, 0.09584, 0.9379, 0.08896, 0.7429, 0.3929, 0.7294, 0.4775, 0.6993, 0.4597, 0.7125, 0.3748, 0.6377, 0.8342, 0.5878, 0.8799, 0.5771, 0.8709, 0.6183, 0.8211, 0.7582, 0.3135, 0.7429, 0.3929, 0.7125, 0.3748, 0.728, 0.2953, 0.6662, 0.7806, 0.6377, 0.8342, 0.6183, 0.8211, 0.6423, 0.7656, 0.7768, 0.2442, 0.7582, 0.3135, 0.728, 0.2953, 0.7477, 0.226, 0.6848, 0.7238, 0.6662, 0.7806, 0.6423, 0.7656, 0.6584, 0.7077, 0.801, 0.187, 0.7768, 0.2442, 0.7477, 0.226, 0.7746, 0.1693, 0.6984, 0.6653, 0.6848, 0.7238, 0.6584, 0.7077, 0.6704, 0.6486, 0.728, 0.2953, 0.7125, 0.3748, 0.6813, 0.3575, 0.6964, 0.2775, 0.6423, 0.7656, 0.6183, 0.8211, 0.5992, 0.8095, 0.619, 0.7522, 0.7477, 0.226, 0.728, 0.2953, 0.6964, 0.2775, 0.7165, 0.2079, 0.6584, 0.7077, 0.6423, 0.7656, 0.619, 0.7522, 0.6325, 0.6932, 0.7746, 0.1693, 0.7477, 0.226, 0.7165, 0.2079, 0.7457, 0.1511, 0.6704, 0.6486, 0.6584, 0.7077, 0.6325, 0.6932, 0.6429, 0.6334, 0.8135, 0.1263, 0.7746, 0.1693, 0.7457, 0.1511, 0.7913, 0.109, 0.6804, 0.5889, 0.6704, 0.6486, 0.6429, 0.6334, 0.6517, 0.5731, 0.8695, 0.09883, 0.8135, 0.1263, 0.7913, 0.109, 0.8599, 0.08509, 0.6894, 0.5289, 0.6804, 0.5889, 0.6517, 0.5731, 0.6597, 0.5127, 0.9379, 0.08896, 0.8695, 0.09883, 0.8599, 0.08509, 0.9388, 0.08203, 0.6993, 0.4597, 0.6894, 0.5289, 0.6597, 0.5127, 0.6689, 0.443, 0.5771, 0.8709, 0.5, 0.9055, 0.5658, 0.8629, 1.0, 0.09448, 0.9379, 0.08896, 0.9388, 0.08203, 0.7125, 0.3748, 0.6993, 0.4597, 0.6689, 0.443, 0.6813, 0.3575, 0.6183, 0.8211, 0.5771, 0.8709, 0.5658, 0.8629, 0.5992, 0.8095, 0.8599, 0.08509, 0.7913, 0.109, 0.7664, 0.09104, 0.8527, 0.07072, 0.6597, 0.5127, 0.6517, 0.5731, 0.6231, 0.5593, 0.6299, 0.4983, 0.9388, 0.08203, 0.8599, 0.08509, 0.8527, 0.07072, 0.9427, 0.07535, 0.6689, 0.443, 0.6597, 0.5127, 0.6299, 0.4983, 0.6379, 0.428, 0.5658, 0.8629, 0.5, 0.9055, 0.5539, 0.8562, 1.0, 0.09448, 0.9388, 0.08203, 0.9427, 0.07535, 0.6813, 0.3575, 0.6689, 0.443, 0.6379, 0.428, 0.649, 0.3418, 0.5992, 0.8095, 0.5658, 0.8629, 0.5539, 0.8562, 0.5803, 0.7998, 0.6964, 0.2775, 0.6813, 0.3575, 0.649, 0.3418, 0.6631, 0.261, 0.619, 0.7522, 0.5992, 0.8095, 0.5803, 0.7998, 0.5961, 0.7408, 0.7165, 0.2079, 0.6964, 0.2775, 0.6631, 0.261, 0.6827, 0.1905, 0.6325, 0.6932, 0.619, 0.7522, 0.5961, 0.7408, 0.6071, 0.6807, 0.7457, 0.1511, 0.7165, 0.2079, 0.6827, 0.1905, 0.7134, 0.133, 0.6429, 0.6334, 0.6325, 0.6932, 0.6071, 0.6807, 0.6157, 0.6201, 0.7913, 0.109, 0.7457, 0.1511, 0.7134, 0.133, 0.7664, 0.09104, 0.6517, 0.5731, 0.6429, 0.6334, 0.6157, 0.6201, 0.6231, 0.5593, 0.5961, 0.7408, 0.5803, 0.7998, 0.5614, 0.7919, 0.5734, 0.7315, 0.6827, 0.1905, 0.6631, 0.261, 0.6277, 0.2466, 0.6455, 0.1749, 0.6071, 0.6807, 0.5961, 0.7408, 0.5734, 0.7315, 0.5818, 0.6705, 0.7134, 0.133, 0.6827, 0.1905, 0.6455, 0.1749, 0.676, 0.1158, 0.6157, 0.6201, 0.6071, 0.6807, 0.5818, 0.6705, 0.5886, 0.6092, 0.7664, 0.09104, 0.7134, 0.133, 0.676, 0.1158, 0.7369, 0.07279, 0.6231, 0.5593, 0.6157, 0.6201, 0.5886, 0.6092, 0.5944, 0.5477, 0.8527, 0.07072, 0.7664, 0.09104, 0.7369, 0.07279, 0.8497, 0.05598, 0.6299, 0.4983, 0.6231, 0.5593, 0.5944, 0.5477, 0.5999, 0.4862, 0.9427, 0.07535, 0.8527, 0.07072, 0.8497, 0.05598, 0.9501, 0.06927, 0.6379, 0.428, 0.6299, 0.4983, 0.5999, 0.4862, 0.6064, 0.4153, 0.5539, 0.8562, 0.5, 0.9055, 0.5416, 0.8508, 1.0, 0.09448, 0.9427, 0.07535, 0.9501, 0.06927, 0.649, 0.3418, 0.6379, 0.428, 0.6064, 0.4153, 0.6156, 0.3283, 0.5803, 0.7998, 0.5539, 0.8562, 0.5416, 0.8508, 0.5614, 0.7919, 0.6631, 0.261, 0.649, 0.3418, 0.6156, 0.3283, 0.6277, 0.2466, 0.5999, 0.4862, 0.5944, 0.5477, 0.5656, 0.5389, 0.5695, 0.4769, 0.9501, 0.06927, 0.8497, 0.05598, 0.8555, 0.04129, 0.9616, 0.06423, 0.6064, 0.4153, 0.5999, 0.4862, 0.5695, 0.4769, 0.5743, 0.4055, 0.5416, 0.8508, 0.5, 0.9055, 0.529, 0.8468, 1.0, 0.09448, 0.9501, 0.06927, 0.9616, 0.06423, 0.6156, 0.3283, 0.6064, 0.4153, 0.5743, 0.4055, 0.5811, 0.3178, 0.5614, 0.7919, 0.5416, 0.8508, 0.529, 0.8468, 0.5426, 0.786, 0.6277, 0.2466, 0.6156, 0.3283, 0.5811, 0.3178, 0.5903, 0.235, 0.5734, 0.7315, 0.5614, 0.7919, 0.5426, 0.786, 0.5508, 0.7246, 0.6455, 0.1749, 0.6277, 0.2466, 0.5903, 0.235, 0.6046, 0.1619, 0.5818, 0.6705, 0.5734, 0.7315, 0.5508, 0.7246, 0.5567, 0.6628, 0.676, 0.1158, 0.6455, 0.1749, 0.6046, 0.1619, 0.6314, 0.1008, 0.5886, 0.6092, 0.5818, 0.6705, 0.5567, 0.6628, 0.5614, 0.6009, 0.7369, 0.07279, 0.676, 0.1158, 0.6314, 0.1008, 0.6979, 0.05491, 0.5944, 0.5477, 0.5886, 0.6092, 0.5614, 0.6009, 0.5656, 0.5389, 0.8497, 0.05598, 0.7369, 0.07279, 0.6979, 0.05491, 0.8555, 0.04129, 0.6046, 0.1619, 0.5903, 0.235, 0.5512, 0.2272, 0.56, 0.1529, 0.5567, 0.6628, 0.5508, 0.7246, 0.5284, 0.7201, 0.5317, 0.6578, 0.6314, 0.1008, 0.6046, 0.1619, 0.56, 0.1529, 0.578, 0.08957, 0.5614, 0.6009, 0.5567, 0.6628, 0.5317, 0.6578, 0.5343, 0.5955, 0.6979, 0.05491, 0.6314, 0.1008, 0.578, 0.08957, 0.6376, 0.03896, 0.5656, 0.5389, 0.5614, 0.6009, 0.5343, 0.5955, 0.5367, 0.5332, 0.8555, 0.04129, 0.6979, 0.05491, 0.6376, 0.03896, 0.883, 0.0277, 0.5695, 0.4769, 0.5656, 0.5389, 0.5367, 0.5332, 0.5389, 0.4708, 0.9616, 0.06423, 0.8555, 0.04129, 0.883, 0.0277, 0.9769, 0.06069, 0.5743, 0.4055, 0.5695, 0.4769, 0.5389, 0.4708, 0.5417, 0.399, 0.529, 0.8468, 0.5, 0.9055, 0.5163, 0.8442, 1.0, 0.09448, 0.9616, 0.06423, 0.9769, 0.06069, 0.5811, 0.3178, 0.5743, 0.4055, 0.5417, 0.399, 0.5457, 0.3107, 0.5426, 0.786, 0.529, 0.8468, 0.5163, 0.8442, 0.5238, 0.7822, 0.5903, 0.235, 0.5811, 0.3178, 0.5457, 0.3107, 0.5512, 0.2272, 0.5508, 0.7246, 0.5426, 0.786, 0.5238, 0.7822, 0.5284, 0.7201, 0.9769, 0.06069, 0.883, 0.0277, 0.9665, 0.01884, 0.995, 0.05906, 0.5417, 0.399, 0.5389, 0.4708, 0.5082, 0.4681, 0.5088, 0.3961, 0.5163, 0.8442, 0.5, 0.9055, 0.5034, 0.8431, 1.0, 0.09448, 0.9769, 0.06069, 0.995, 0.05906, 0.5457, 0.3107, 0.5417, 0.399, 0.5088, 0.3961, 0.5096, 0.3075, 0.5238, 0.7822, 0.5163, 0.8442, 0.5034, 0.8431, 0.505, 0.7806, 0.5512, 0.2272, 0.5457, 0.3107, 0.5096, 0.3075, 0.5108, 0.2236, 0.5284, 0.7201, 0.5238, 0.7822, 0.505, 0.7806, 0.506, 0.7181, 0.56, 0.1529, 0.5512, 0.2272, 0.5108, 0.2236, 0.5127, 0.1488, 0.5317, 0.6578, 0.5284, 0.7201, 0.506, 0.7181, 0.5066, 0.6556, 0.578, 0.08957, 0.56, 0.1529, 0.5127, 0.1488, 0.5169, 0.08417, 0.5343, 0.5955, 0.5317, 0.6578, 0.5066, 0.6556, 0.5072, 0.5931, 0.6376, 0.03896, 0.578, 0.08957, 0.5169, 0.08417, 0.5343, 0.02932, 0.5367, 0.5332, 0.5343, 0.5955, 0.5072, 0.5931, 0.5077, 0.5306, 0.883, 0.0277, 0.6376, 0.03896, 0.5343, 0.02932, 0.9665, 0.01884, 0.5389, 0.4708, 0.5367, 0.5332, 0.5077, 0.5306, 0.5082, 0.4681, 0.5066, 0.6556, 0.506, 0.7181, 0.4835, 0.7187, 0.4816, 0.6563, 0.5169, 0.08417, 0.5127, 0.1488, 0.4649, 0.15, 0.4537, 0.08587, 0.5072, 0.5931, 0.5066, 0.6556, 0.4816, 0.6563, 0.4801, 0.5939, 0.5343, 0.02932, 0.5169, 0.08417, 0.4537, 0.08587, 0.4109, 0.03259, 0.5077, 0.5306, 0.5072, 0.5931, 0.4801, 0.5939, 0.4787, 0.5314, 0.9665, 0.01884, 0.5343, 0.02932, 1.411, 0.03259, 1.082, 0.02194, 0.5082, 0.4681, 0.5077, 0.5306, 0.4787, 0.5314, 0.4774, 0.469, 0.995, 0.05906, 0.9665, 0.01884, 1.082, 0.02194, 1.014, 0.05957, 0.5088, 0.3961, 0.5082, 0.4681, 0.4774, 0.469, 0.4758, 0.397, 0.5034, 0.8431, 0.5, 0.9055, 0.4905, 0.8434, 1.0, 0.09448, 0.995, 0.05906, 1.014, 0.05957, 0.5096, 0.3075, 0.5088, 0.3961, 0.4758, 0.397, 0.4734, 0.3085, 0.505, 0.7806, 0.5034, 0.8431, 0.4905, 0.8434, 0.4862, 0.7811, 0.5108, 0.2236, 0.5096, 0.3075, 0.4734, 0.3085, 0.4702, 0.2247, 0.506, 0.7181, 0.505, 0.7806, 0.4862, 0.7811, 0.4835, 0.7187, 0.5127, 0.1488, 0.5108, 0.2236, 0.4702, 0.2247, 0.4649, 0.15, 0.4758, 0.397, 0.4774, 0.469, 0.4467, 0.4733, 0.443, 0.4016, 0.4905, 0.8434, 0.5, 0.9055, 0.4777, 0.8452, 9.239e-07, 0.09448, 0.0137, 0.05957, 0.03069, 0.06213, 0.4734, 0.3085, 0.4758, 0.397, 0.443, 0.4016, 0.4376, 0.3135, 0.4862, 0.7811, 0.4905, 0.8434, 0.4777, 0.8452, 0.4674, 0.7838, 0.4702, 0.2247, 0.4734, 0.3085, 0.4376, 0.3135, 0.4303, 0.2304, 0.4835, 0.7187, 0.4862, 0.7811, 0.4674, 0.7838, 0.4611, 0.7219, 0.4649, 0.15, 0.4702, 0.2247, 0.4303, 0.2304, 0.4187, 0.1566, 0.4816, 0.6563, 0.4835, 0.7187, 0.4611, 0.7219, 0.4566, 0.6598, 0.4537, 0.08587, 0.4649, 0.15, 0.4187, 0.1566, 0.3958, 0.09421, 0.4801, 0.5939, 0.4816, 0.6563, 0.4566, 0.6598, 0.453, 0.5977, 0.4109, 0.03259, 0.4537, 0.08587, 0.3958, 0.09421, 0.3303, 0.04602, 0.4787, 0.5314, 0.4801, 0.5939, 0.453, 0.5977, 0.4498, 0.5355, 0.0823, 0.02194, 0.4109, 0.03259, 0.3303, 0.04602, 0.1341, 0.03381, 0.4774, 0.469, 0.4787, 0.5314, 0.4498, 0.5355, 0.4467, 0.4733, 0.0137, 0.05957, 0.0823, 0.02194, 0.1341, 0.03381, 0.03069, 0.06213, 0.3958, 0.09421, 0.4187, 0.1566, 0.3757, 0.1676, 0.3467, 0.1074, 0.453, 0.5977, 0.4566, 0.6598, 0.4315, 0.6661, 0.4258, 0.6045, 0.3303, 0.04602, 0.3958, 0.09421, 0.3467, 0.1074, 0.2821, 0.06318, 0.4498, 0.5355, 0.453, 0.5977, 0.4258, 0.6045, 0.4209, 0.5427, 0.1341, 0.03381, 0.3303, 0.04602, 0.2821, 0.06318, 0.1488, 0.04813, 0.4467, 0.4733, 0.4498, 0.5355, 0.4209, 0.5427, 0.4162, 0.4809, 0.03069, 0.06213, 0.1341, 0.03381, 0.1488, 0.04813, 0.04429, 0.06643, 0.443, 0.4016, 0.4467, 0.4733, 0.4162, 0.4809, 0.4106, 0.4097, 0.4777, 0.8452, 0.5, 0.9055, 0.4651, 0.8485, 9.239e-07, 0.09448, 0.03069, 0.06213, 0.04429, 0.06643, 0.4376, 0.3135, 0.443, 0.4016, 0.4106, 0.4097, 0.4026, 0.3223, 0.4674, 0.7838, 0.4777, 0.8452, 0.4651, 0.8485, 0.4486, 0.7885, 0.4303, 0.2304, 0.4376, 0.3135, 0.4026, 0.3223, 0.3919, 0.24, 0.4611, 0.7219, 0.4674, 0.7838, 0.4486, 0.7885, 0.4386, 0.7275, 0.4187, 0.1566, 0.4303, 0.2304, 0.3919, 0.24, 0.3757, 0.1676, 0.4566, 0.6598, 0.4611, 0.7219, 0.4386, 0.7275, 0.4315, 0.6661, 9.239e-07, 0.09448, 0.04429, 0.06643, 0.05386, 0.07202, 0.4026, 0.3223, 0.4106, 0.4097, 0.3788, 0.4209, 0.3686, 0.3343, 0.4486, 0.7885, 0.4651, 0.8485, 0.4526, 0.8532, 0.4298, 0.7953, 0.3919, 0.24, 0.4026, 0.3223, 0.3686, 0.3343, 0.3555, 0.2531, 0.4386, 0.7275, 0.4486, 0.7885, 0.4298, 0.7953, 0.416, 0.7356, 0.3757, 0.1676, 0.3919, 0.24, 0.3555, 0.2531, 0.3366, 0.1819, 0.4315, 0.6661, 0.4386, 0.7275, 0.416, 0.7356, 0.4063, 0.675, 0.3467, 0.1074, 0.3757, 0.1676, 0.3366, 0.1819, 0.3057, 0.1236, 0.4258, 0.6045, 0.4315, 0.6661, 0.4063, 0.675, 0.3987, 0.614, 0.2821, 0.06318, 0.3467, 0.1074, 0.3057, 0.1236, 0.2484, 0.08135, 0.4209, 0.5427, 0.4258, 0.6045, 0.3987, 0.614, 0.3922, 0.5528, 0.1488, 0.04813, 0.2821, 0.06318, 0.2484, 0.08135, 0.1497, 0.06291, 0.4162, 0.4809, 0.4209, 0.5427, 0.3922, 0.5528, 0.386, 0.4915, 0.04429, 0.06643, 0.1488, 0.04813, 0.1497, 0.06291, 0.05386, 0.07202, 0.4106, 0.4097, 0.4162, 0.4809, 0.386, 0.4915, 0.3788, 0.4209, 0.4651, 0.8485, 0.5, 0.9055, 0.4526, 0.8532, 0.2484, 0.08135, 0.3057, 0.1236, 0.2709, 0.1414, 0.2215, 0.09952, 0.3922, 0.5528, 0.3987, 0.614, 0.3716, 0.6261, 0.3635, 0.5655, 0.1497, 0.06291, 0.2484, 0.08135, 0.2215, 0.09952, 0.1443, 0.07752, 0.386, 0.4915, 0.3922, 0.5528, 0.3635, 0.5655, 0.3561, 0.5048, 0.05386, 0.07202, 0.1497, 0.06291, 0.1443, 0.07752, 0.05957, 0.07843, 0.3788, 0.4209, 0.386, 0.4915, 0.3561, 0.5048, 0.3475, 0.4348, 0.4526, 0.8532, 0.5, 0.9055, 0.4405, 0.8592, 9.239e-07, 0.09448, 0.05386, 0.07202, 0.05957, 0.07843, 0.3686, 0.3343, 0.3788, 0.4209, 0.3475, 0.4348, 0.3357, 0.349, 0.4298, 0.7953, 0.4526, 0.8532, 0.4405, 0.8592, 0.4109, 0.8041, 0.3555, 0.2531, 0.3686, 0.3343, 0.3357, 0.349, 0.3211, 0.2686, 0.416, 0.7356, 0.4298, 0.7953, 0.4109, 0.8041, 0.3932, 0.7459, 0.3366, 0.1819, 0.3555, 0.2531, 0.3211, 0.2686, 0.3011, 0.1985, 0.4063, 0.675, 0.416, 0.7356, 0.3932, 0.7459, 0.381, 0.6863, 0.3057, 0.1236, 0.3366, 0.1819, 0.3011, 0.1985, 0.2709, 0.1414, 0.3987, 0.614, 0.4063, 0.675, 0.381, 0.6863, 0.3716, 0.6261])
me_sphere.use_remesh_preserve_volume = False
me_sphere.use_remesh_preserve_attributes = False
me_sphere.use_mirror_vertex_groups = False
me_sphere.update()

# ---- objects
ob_balloon = bpy.data.objects.new('Balloon', me_sphere)

# ---- transforms, parenting, visibility, modifiers, constraints
ob_balloon.location = (0.0, 0.0, 3.209)
ob_balloon.lineart.crease_threshold = 0.0

# ---- collection membership
col_collection_1.objects.link(ob_balloon)

# ---- scene / render settings (as saved in the file)
scene.frame_start = 1; scene.frame_end = 250; scene.frame_set(1)
scene.render.engine = 'BLENDER_EEVEE_NEXT'
scene.render.resolution_percentage = 50
scene.render.dither_intensity = 0.0
scene.cycles.use_denoising = False
scene.cycles.samples = 128
scene.cycles.sampling_pattern = 'TABULATED_SOBOL'
scene.cycles.use_adaptive_sampling = False
scene.cycles.use_light_tree = False
scene.cycles.blur_glossy = 0.0
scene.cycles.sample_clamp_indirect = 0.0
scene.view_settings.view_transform = 'Standard'
bpy.context.view_layer.update()

# ---- added for rendering (the .blend has no active camera and no usable light): camera, sun
cam_auto = bpy.data.cameras.new('AutoCamera')
cam_auto.lens = 50.0
cam_auto.sensor_width = 36.0
cam_auto.clip_end = 1000.0
ob_auto_camera = bpy.data.objects.new('AutoCamera', cam_auto)
scene.collection.objects.link(ob_auto_camera)
ob_auto_camera.location = (3.76263, -4.51516, 5.75837)
ob_auto_camera.rotation_euler = (1.09748, -7.21219e-08, 0.694738)
scene.camera = ob_auto_camera
light_auto_sun = bpy.data.lights.new('AutoSun', 'SUN')
light_auto_sun.energy = 3.0
light_auto_sun.angle = 0.0523599
ob_auto_sun = bpy.data.objects.new('AutoSun', light_auto_sun)
scene.collection.objects.link(ob_auto_sun)
ob_auto_sun.rotation_euler = (0.872665, 0.174533, 0.523599)
bpy.context.view_layer.update()
